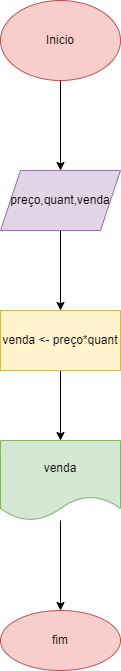

The diagram above was exported from draw.io. Its source (the exported page's mxGraphModel, read from the mxfile embedded in the PNG):
<mxGraphModel dx="1422" dy="794" grid="1" gridSize="10" guides="1" tooltips="1" connect="1" arrows="1" fold="1" page="1" pageScale="1" pageWidth="827" pageHeight="1169" math="0" shadow="0">
  <root>
    <mxCell id="0" />
    <mxCell id="1" parent="0" />
    <mxCell id="-PlzQsQnCXrohqY-3NTu-3" value="" style="edgeStyle=orthogonalEdgeStyle;rounded=0;orthogonalLoop=1;jettySize=auto;html=1;" edge="1" parent="1" source="-PlzQsQnCXrohqY-3NTu-1" target="-PlzQsQnCXrohqY-3NTu-2">
      <mxGeometry relative="1" as="geometry" />
    </mxCell>
    <mxCell id="-PlzQsQnCXrohqY-3NTu-1" value="Inicio" style="ellipse;whiteSpace=wrap;html=1;fillColor=#f8cecc;strokeColor=#b85450;" vertex="1" parent="1">
      <mxGeometry x="340" y="20" width="120" height="80" as="geometry" />
    </mxCell>
    <mxCell id="-PlzQsQnCXrohqY-3NTu-5" value="" style="edgeStyle=orthogonalEdgeStyle;rounded=0;orthogonalLoop=1;jettySize=auto;html=1;" edge="1" parent="1" source="-PlzQsQnCXrohqY-3NTu-2" target="-PlzQsQnCXrohqY-3NTu-4">
      <mxGeometry relative="1" as="geometry" />
    </mxCell>
    <mxCell id="-PlzQsQnCXrohqY-3NTu-2" value="preço,quant,venda" style="shape=parallelogram;perimeter=parallelogramPerimeter;whiteSpace=wrap;html=1;fixedSize=1;fillColor=#e1d5e7;strokeColor=#9673a6;" vertex="1" parent="1">
      <mxGeometry x="340" y="190" width="120" height="60" as="geometry" />
    </mxCell>
    <mxCell id="-PlzQsQnCXrohqY-3NTu-7" value="" style="edgeStyle=orthogonalEdgeStyle;rounded=0;orthogonalLoop=1;jettySize=auto;html=1;" edge="1" parent="1" source="-PlzQsQnCXrohqY-3NTu-4" target="-PlzQsQnCXrohqY-3NTu-6">
      <mxGeometry relative="1" as="geometry" />
    </mxCell>
    <mxCell id="-PlzQsQnCXrohqY-3NTu-4" value="venda &amp;lt;- preço*quant" style="whiteSpace=wrap;html=1;fillColor=#fff2cc;strokeColor=#d6b656;" vertex="1" parent="1">
      <mxGeometry x="340" y="330" width="120" height="60" as="geometry" />
    </mxCell>
    <mxCell id="-PlzQsQnCXrohqY-3NTu-9" value="" style="edgeStyle=orthogonalEdgeStyle;rounded=0;orthogonalLoop=1;jettySize=auto;html=1;" edge="1" parent="1" source="-PlzQsQnCXrohqY-3NTu-6" target="-PlzQsQnCXrohqY-3NTu-8">
      <mxGeometry relative="1" as="geometry" />
    </mxCell>
    <mxCell id="-PlzQsQnCXrohqY-3NTu-6" value="venda" style="shape=document;whiteSpace=wrap;html=1;boundedLbl=1;fillColor=#d5e8d4;strokeColor=#82b366;" vertex="1" parent="1">
      <mxGeometry x="340" y="460" width="120" height="80" as="geometry" />
    </mxCell>
    <mxCell id="-PlzQsQnCXrohqY-3NTu-8" value="fim" style="ellipse;whiteSpace=wrap;html=1;fillColor=#f8cecc;strokeColor=#b85450;" vertex="1" parent="1">
      <mxGeometry x="340" y="630" width="120" height="60" as="geometry" />
    </mxCell>
  </root>
</mxGraphModel>